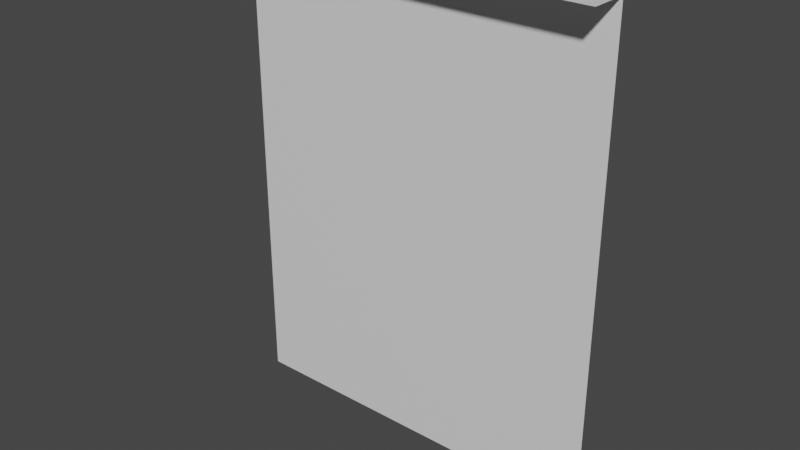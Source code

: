 # Source: Straight.blend  (saved by Blender 2.82.7; exported with 4.5.12 LTS)
import bpy
from mathutils import Matrix  # noqa: F401  (used for matrix-valued properties, if any)

bpy.ops.wm.read_factory_settings(use_empty=True)
scene = bpy.context.scene
scene.name = 'Scene'

# ---- collections
col_collection = bpy.data.collections.new('Collection'); scene.collection.children.link(col_collection)

# ---- materials (node trees are filled in below, after node groups)
mat_material = bpy.data.materials.new('Material')
mat_material.alpha_threshold = 0.0
mat_material.use_transparent_shadow = False
mat_material.line_color = (0.0, 0.0, 0.0, 1.0)

# ---- material node trees
mat_material.use_nodes = True; mat_material.node_tree.nodes.clear()
_N = mat_material.node_tree.nodes; _L = mat_material.node_tree.links
n0 = _N.new('ShaderNodeOutputMaterial'); n0.name = 'Material Output'; n0.location = (300, 300)
n1 = _N.new('ShaderNodeBsdfPrincipled'); n1.name = 'Principled BSDF'; n1.location = (10, 300)
n1.distribution = 'GGX'
n1.subsurface_method = 'BURLEY'
n1.inputs[2].default_value = 0.4
n1.inputs[3].default_value = 1.45
n1.inputs[27].default_value = (0.0, 0.0, 0.0, 1.0)
n1.inputs[28].default_value = 1.0
_L.new(n1.outputs[0], n0.inputs[0])
n0.is_active_output = True

# ---- world
world_world = bpy.data.worlds.new('World'); scene.world = world_world
world_world.use_nodes = True; world_world.node_tree.nodes.clear()
_N = world_world.node_tree.nodes; _L = world_world.node_tree.links
n0 = _N.new('ShaderNodeOutputWorld'); n0.name = 'World Output'; n0.location = (300, 300)
n1 = _N.new('ShaderNodeBackground'); n1.name = 'Background'; n1.location = (10, 300)
n1.inputs[0].default_value = (0.05088, 0.05088, 0.05088, 1.0)
_L.new(n1.outputs[0], n0.inputs[0])
n0.is_active_output = True
world_world.color = (0.05088, 0.05088, 0.05088)
world_world.use_sun_shadow = False
world_world.sun_shadow_jitter_overblur = 0.0

# ---- meshes
me_cube = bpy.data.meshes.new('Cube')
me_cube.from_pydata([(-2.0, 0.4, 0.0), (2.0, 0.4, 0.0), (-2.0, 0.4, 5.0), (-2.0, -2.98e-08, 5.0), (2.0, -2.98e-08, 5.0), (2.0, 0.4, 5.0)], [], [(1, 0, 2, 5), (2, 3, 4, 5)])
_uv = me_cube.uv_layers.new(name='UVMap')
_uv.uv.foreach_set('vector', [0.0, 0.0, 0.0, 0.0, 0.125, 0.6, 0.375, 0.6, 0.125, 0.6, 0.125, 0.65, 0.375, 0.65, 0.375, 0.6])
me_cube.materials.append(mat_material)
me_cube.use_remesh_preserve_volume = False
me_cube.use_remesh_preserve_attributes = False
me_cube.use_mirror_vertex_groups = False
me_cube.update()

# ---- objects
ob_cube = bpy.data.objects.new('Cube', me_cube)

# ---- transforms, parenting, visibility, modifiers, constraints
ob_cube.location = (0.0, 0.0, 0.0)
ob_cube.lock_rotations_4d = False
ob_cube.empty_display_type = 'ARROWS'
ob_cube.lineart.crease_threshold = 0.0

# ---- collection membership
col_collection.objects.link(ob_cube)

# ---- scene / render settings (as saved in the file)
scene.frame_start = 1; scene.frame_end = 250; scene.frame_set(0)
scene.render.engine = 'BLENDER_EEVEE_NEXT'
scene.cycles.use_denoising = False
scene.cycles.samples = 128
scene.cycles.sampling_pattern = 'TABULATED_SOBOL'
scene.cycles.use_adaptive_sampling = False
scene.cycles.use_light_tree = False
scene.view_settings.view_transform = 'Filmic'
bpy.context.view_layer.update()

# ---- added for rendering (the .blend has no active camera and no usable light): camera, sun
cam_auto = bpy.data.cameras.new('AutoCamera')
cam_auto.lens = 50.0
cam_auto.sensor_width = 36.0
cam_auto.clip_end = 1000.0
ob_auto_camera = bpy.data.objects.new('AutoCamera', cam_auto)
scene.collection.objects.link(ob_auto_camera)
ob_auto_camera.location = (5.93588, -6.92305, 7.2487)
ob_auto_camera.rotation_euler = (1.09748, -7.21219e-08, 0.694738)
scene.camera = ob_auto_camera
light_auto_sun = bpy.data.lights.new('AutoSun', 'SUN')
light_auto_sun.energy = 3.0
light_auto_sun.angle = 0.0523599
ob_auto_sun = bpy.data.objects.new('AutoSun', light_auto_sun)
scene.collection.objects.link(ob_auto_sun)
ob_auto_sun.rotation_euler = (0.872665, 0.174533, 0.523599)
bpy.context.view_layer.update()
